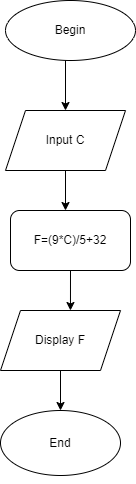

The diagram above was exported from draw.io. Its source (the exported page's mxGraphModel, read from the mxfile embedded in the PNG):
<mxGraphModel dx="868" dy="482" grid="1" gridSize="10" guides="1" tooltips="1" connect="1" arrows="1" fold="1" page="1" pageScale="1" pageWidth="827" pageHeight="1169" math="0" shadow="0">
  <root>
    <mxCell id="WIyWlLk6GJQsqaUBKTNV-0" />
    <mxCell id="WIyWlLk6GJQsqaUBKTNV-1" parent="WIyWlLk6GJQsqaUBKTNV-0" />
    <mxCell id="w-qLcZiNvjzpw0eU8hpn-0" value="Begin" style="ellipse;whiteSpace=wrap;html=1;" vertex="1" parent="WIyWlLk6GJQsqaUBKTNV-1">
      <mxGeometry x="310" y="90" width="130" height="60" as="geometry" />
    </mxCell>
    <mxCell id="w-qLcZiNvjzpw0eU8hpn-10" style="edgeStyle=orthogonalEdgeStyle;rounded=0;orthogonalLoop=1;jettySize=auto;html=1;" edge="1" parent="WIyWlLk6GJQsqaUBKTNV-1" source="w-qLcZiNvjzpw0eU8hpn-2">
      <mxGeometry relative="1" as="geometry">
        <mxPoint x="370" y="300" as="targetPoint" />
      </mxGeometry>
    </mxCell>
    <mxCell id="w-qLcZiNvjzpw0eU8hpn-2" value="Input C" style="shape=parallelogram;perimeter=parallelogramPerimeter;whiteSpace=wrap;html=1;fixedSize=1;" vertex="1" parent="WIyWlLk6GJQsqaUBKTNV-1">
      <mxGeometry x="310" y="200" width="120" height="60" as="geometry" />
    </mxCell>
    <mxCell id="w-qLcZiNvjzpw0eU8hpn-4" value="Display F" style="shape=parallelogram;perimeter=parallelogramPerimeter;whiteSpace=wrap;html=1;fixedSize=1;" vertex="1" parent="WIyWlLk6GJQsqaUBKTNV-1">
      <mxGeometry x="305" y="400" width="120" height="60" as="geometry" />
    </mxCell>
    <mxCell id="w-qLcZiNvjzpw0eU8hpn-5" value="End" style="ellipse;whiteSpace=wrap;html=1;" vertex="1" parent="WIyWlLk6GJQsqaUBKTNV-1">
      <mxGeometry x="305" y="500" width="120" height="65" as="geometry" />
    </mxCell>
    <mxCell id="w-qLcZiNvjzpw0eU8hpn-6" style="edgeStyle=orthogonalEdgeStyle;rounded=0;orthogonalLoop=1;jettySize=auto;html=1;exitX=0.5;exitY=1;exitDx=0;exitDy=0;" edge="1" parent="WIyWlLk6GJQsqaUBKTNV-1" source="w-qLcZiNvjzpw0eU8hpn-5" target="w-qLcZiNvjzpw0eU8hpn-5">
      <mxGeometry relative="1" as="geometry" />
    </mxCell>
    <mxCell id="w-qLcZiNvjzpw0eU8hpn-7" value="" style="endArrow=classic;html=1;rounded=0;entryX=0.5;entryY=0;entryDx=0;entryDy=0;" edge="1" parent="WIyWlLk6GJQsqaUBKTNV-1" target="w-qLcZiNvjzpw0eU8hpn-2">
      <mxGeometry width="50" height="50" relative="1" as="geometry">
        <mxPoint x="370" y="150" as="sourcePoint" />
        <mxPoint x="410" y="110" as="targetPoint" />
      </mxGeometry>
    </mxCell>
    <mxCell id="w-qLcZiNvjzpw0eU8hpn-16" value="F=(9*C)/5+32" style="rounded=1;whiteSpace=wrap;html=1;" vertex="1" parent="WIyWlLk6GJQsqaUBKTNV-1">
      <mxGeometry x="315" y="300" width="120" height="60" as="geometry" />
    </mxCell>
    <mxCell id="w-qLcZiNvjzpw0eU8hpn-17" value="" style="endArrow=classic;html=1;rounded=0;exitX=0.5;exitY=1;exitDx=0;exitDy=0;entryX=0.583;entryY=0;entryDx=0;entryDy=0;entryPerimeter=0;" edge="1" parent="WIyWlLk6GJQsqaUBKTNV-1" source="w-qLcZiNvjzpw0eU8hpn-16" target="w-qLcZiNvjzpw0eU8hpn-4">
      <mxGeometry width="50" height="50" relative="1" as="geometry">
        <mxPoint x="390" y="380" as="sourcePoint" />
        <mxPoint x="440" y="330" as="targetPoint" />
      </mxGeometry>
    </mxCell>
    <mxCell id="w-qLcZiNvjzpw0eU8hpn-18" value="" style="endArrow=classic;html=1;rounded=0;exitX=0.5;exitY=1;exitDx=0;exitDy=0;entryX=0.5;entryY=0;entryDx=0;entryDy=0;" edge="1" parent="WIyWlLk6GJQsqaUBKTNV-1" source="w-qLcZiNvjzpw0eU8hpn-4" target="w-qLcZiNvjzpw0eU8hpn-5">
      <mxGeometry width="50" height="50" relative="1" as="geometry">
        <mxPoint x="390" y="480" as="sourcePoint" />
        <mxPoint x="440" y="430" as="targetPoint" />
      </mxGeometry>
    </mxCell>
  </root>
</mxGraphModel>